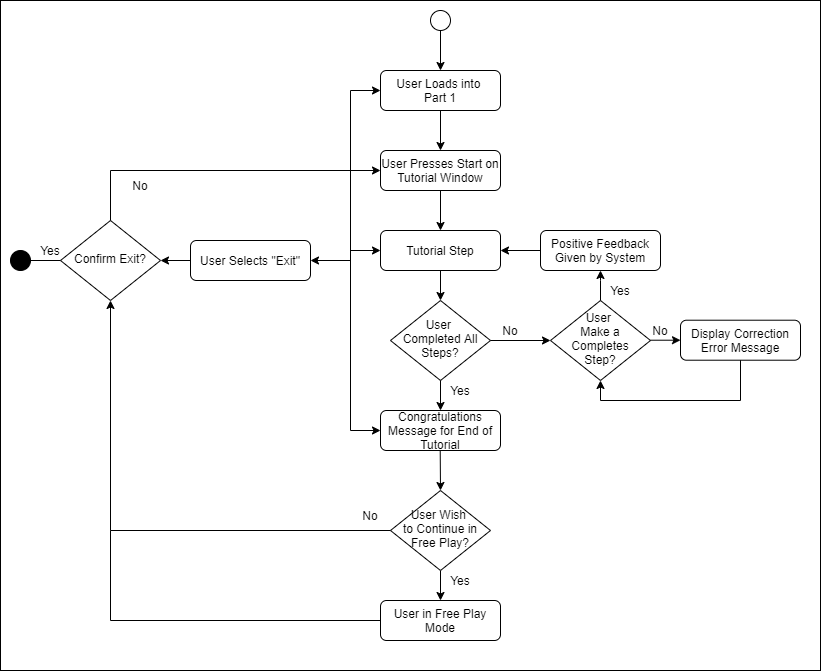

The diagram above was exported from draw.io. Its source (the exported page's mxGraphModel, read from the mxfile embedded in the PNG):
<mxGraphModel dx="1363" dy="752" grid="1" gridSize="10" guides="1" tooltips="1" connect="1" arrows="1" fold="1" page="1" pageScale="1" pageWidth="827" pageHeight="1169" math="0" shadow="0">
  <root>
    <mxCell id="WIyWlLk6GJQsqaUBKTNV-0" />
    <mxCell id="WIyWlLk6GJQsqaUBKTNV-1" parent="WIyWlLk6GJQsqaUBKTNV-0" />
    <mxCell id="GjbYeJyNVmbT2s16waJ5-17" value="" style="rounded=0;whiteSpace=wrap;html=1;fillColor=#FFFFFF;" vertex="1" parent="WIyWlLk6GJQsqaUBKTNV-1">
      <mxGeometry y="60" width="820" height="670" as="geometry" />
    </mxCell>
    <mxCell id="z4ukpCUgUMoN6mx6r_hL-0" value="" style="ellipse;whiteSpace=wrap;html=1;aspect=fixed;" parent="WIyWlLk6GJQsqaUBKTNV-1" vertex="1">
      <mxGeometry x="430" y="70" width="20" height="20" as="geometry" />
    </mxCell>
    <mxCell id="z4ukpCUgUMoN6mx6r_hL-1" value="User Loads into &lt;br&gt;Part 1" style="rounded=1;whiteSpace=wrap;html=1;fontSize=12;glass=0;strokeWidth=1;shadow=0;" parent="WIyWlLk6GJQsqaUBKTNV-1" vertex="1">
      <mxGeometry x="380" y="130" width="120" height="40" as="geometry" />
    </mxCell>
    <mxCell id="z4ukpCUgUMoN6mx6r_hL-2" value="" style="endArrow=classic;html=1;exitX=0.5;exitY=1;exitDx=0;exitDy=0;entryX=0.5;entryY=0;entryDx=0;entryDy=0;" parent="WIyWlLk6GJQsqaUBKTNV-1" source="z4ukpCUgUMoN6mx6r_hL-0" target="z4ukpCUgUMoN6mx6r_hL-1" edge="1">
      <mxGeometry width="50" height="50" relative="1" as="geometry">
        <mxPoint x="490" y="130" as="sourcePoint" />
        <mxPoint x="540" y="80" as="targetPoint" />
      </mxGeometry>
    </mxCell>
    <mxCell id="z4ukpCUgUMoN6mx6r_hL-3" value="Confirm Exit?" style="rhombus;whiteSpace=wrap;html=1;shadow=0;fontFamily=Helvetica;fontSize=12;align=center;strokeWidth=1;spacing=6;spacingTop=-4;" parent="WIyWlLk6GJQsqaUBKTNV-1" vertex="1">
      <mxGeometry x="60" y="280" width="100" height="80" as="geometry" />
    </mxCell>
    <mxCell id="z4ukpCUgUMoN6mx6r_hL-5" value="" style="endArrow=none;html=1;entryX=0;entryY=0.5;entryDx=0;entryDy=0;exitX=1;exitY=0.5;exitDx=0;exitDy=0;" parent="WIyWlLk6GJQsqaUBKTNV-1" source="z4ukpCUgUMoN6mx6r_hL-6" target="z4ukpCUgUMoN6mx6r_hL-3" edge="1">
      <mxGeometry width="50" height="50" relative="1" as="geometry">
        <mxPoint y="320" as="sourcePoint" />
        <mxPoint x="10" y="320" as="targetPoint" />
      </mxGeometry>
    </mxCell>
    <mxCell id="z4ukpCUgUMoN6mx6r_hL-6" value="" style="ellipse;whiteSpace=wrap;html=1;aspect=fixed;fillColor=#000000;" parent="WIyWlLk6GJQsqaUBKTNV-1" vertex="1">
      <mxGeometry x="10" y="310" width="20" height="20" as="geometry" />
    </mxCell>
    <mxCell id="z4ukpCUgUMoN6mx6r_hL-7" value="Yes" style="text;html=1;strokeColor=none;fillColor=none;align=center;verticalAlign=middle;whiteSpace=wrap;rounded=0;" parent="WIyWlLk6GJQsqaUBKTNV-1" vertex="1">
      <mxGeometry x="30" y="300" width="40" height="20" as="geometry" />
    </mxCell>
    <mxCell id="z4ukpCUgUMoN6mx6r_hL-9" value="User Selects &quot;Exit&quot;" style="rounded=1;whiteSpace=wrap;html=1;fontSize=12;glass=0;strokeWidth=1;shadow=0;" parent="WIyWlLk6GJQsqaUBKTNV-1" vertex="1">
      <mxGeometry x="190" y="300" width="120" height="40" as="geometry" />
    </mxCell>
    <mxCell id="z4ukpCUgUMoN6mx6r_hL-10" value="" style="endArrow=classic;html=1;exitX=0;exitY=0.5;exitDx=0;exitDy=0;entryX=1;entryY=0.5;entryDx=0;entryDy=0;" parent="WIyWlLk6GJQsqaUBKTNV-1" source="z4ukpCUgUMoN6mx6r_hL-9" target="z4ukpCUgUMoN6mx6r_hL-3" edge="1">
      <mxGeometry width="50" height="50" relative="1" as="geometry">
        <mxPoint x="130" y="300" as="sourcePoint" />
        <mxPoint x="180" y="250" as="targetPoint" />
      </mxGeometry>
    </mxCell>
    <mxCell id="z4ukpCUgUMoN6mx6r_hL-12" value="No" style="text;html=1;strokeColor=none;fillColor=none;align=center;verticalAlign=middle;whiteSpace=wrap;rounded=0;" parent="WIyWlLk6GJQsqaUBKTNV-1" vertex="1">
      <mxGeometry x="120" y="240" width="40" height="10" as="geometry" />
    </mxCell>
    <mxCell id="z4ukpCUgUMoN6mx6r_hL-15" value="" style="endArrow=classic;startArrow=classic;html=1;entryX=0;entryY=0.5;entryDx=0;entryDy=0;exitX=1;exitY=0.5;exitDx=0;exitDy=0;rounded=0;" parent="WIyWlLk6GJQsqaUBKTNV-1" source="z4ukpCUgUMoN6mx6r_hL-9" target="z4ukpCUgUMoN6mx6r_hL-1" edge="1">
      <mxGeometry width="50" height="50" relative="1" as="geometry">
        <mxPoint x="380" y="360" as="sourcePoint" />
        <mxPoint x="390" y="140" as="targetPoint" />
        <Array as="points">
          <mxPoint x="350" y="320" />
          <mxPoint x="350" y="150" />
        </Array>
      </mxGeometry>
    </mxCell>
    <mxCell id="z4ukpCUgUMoN6mx6r_hL-17" value="" style="endArrow=none;html=1;exitX=0.5;exitY=0;exitDx=0;exitDy=0;rounded=0;" parent="WIyWlLk6GJQsqaUBKTNV-1" source="z4ukpCUgUMoN6mx6r_hL-3" edge="1">
      <mxGeometry width="50" height="50" relative="1" as="geometry">
        <mxPoint x="100" y="260" as="sourcePoint" />
        <mxPoint x="350" y="230" as="targetPoint" />
        <Array as="points">
          <mxPoint x="110" y="230" />
        </Array>
      </mxGeometry>
    </mxCell>
    <mxCell id="z4ukpCUgUMoN6mx6r_hL-18" value="" style="endArrow=classic;html=1;exitX=0.5;exitY=1;exitDx=0;exitDy=0;entryX=0.5;entryY=0;entryDx=0;entryDy=0;" parent="WIyWlLk6GJQsqaUBKTNV-1" source="z4ukpCUgUMoN6mx6r_hL-1" edge="1">
      <mxGeometry width="50" height="50" relative="1" as="geometry">
        <mxPoint x="490" y="230" as="sourcePoint" />
        <mxPoint x="440" y="210" as="targetPoint" />
      </mxGeometry>
    </mxCell>
    <mxCell id="z4ukpCUgUMoN6mx6r_hL-22" value="" style="endArrow=classic;html=1;entryX=0;entryY=0.5;entryDx=0;entryDy=0;" parent="WIyWlLk6GJQsqaUBKTNV-1" edge="1">
      <mxGeometry width="50" height="50" relative="1" as="geometry">
        <mxPoint x="350" y="230" as="sourcePoint" />
        <mxPoint x="380" y="230" as="targetPoint" />
      </mxGeometry>
    </mxCell>
    <mxCell id="z4ukpCUgUMoN6mx6r_hL-29" value="User Presses Start on Tutorial Window" style="rounded=1;whiteSpace=wrap;html=1;fontSize=12;glass=0;strokeWidth=1;shadow=0;" parent="WIyWlLk6GJQsqaUBKTNV-1" vertex="1">
      <mxGeometry x="380" y="210" width="120" height="40" as="geometry" />
    </mxCell>
    <mxCell id="z4ukpCUgUMoN6mx6r_hL-31" value="" style="endArrow=classic;html=1;exitX=0.5;exitY=1;exitDx=0;exitDy=0;entryX=0.5;entryY=0;entryDx=0;entryDy=0;" parent="WIyWlLk6GJQsqaUBKTNV-1" edge="1" target="z4ukpCUgUMoN6mx6r_hL-32">
      <mxGeometry width="50" height="50" relative="1" as="geometry">
        <mxPoint x="440.00000000000006" y="249.9999999999999" as="sourcePoint" />
        <mxPoint x="440" y="290" as="targetPoint" />
      </mxGeometry>
    </mxCell>
    <mxCell id="z4ukpCUgUMoN6mx6r_hL-32" value="Tutorial Step" style="rounded=1;whiteSpace=wrap;html=1;fontSize=12;glass=0;strokeWidth=1;shadow=0;" parent="WIyWlLk6GJQsqaUBKTNV-1" vertex="1">
      <mxGeometry x="380" y="290" width="120" height="40" as="geometry" />
    </mxCell>
    <mxCell id="z4ukpCUgUMoN6mx6r_hL-33" value="" style="endArrow=classic;html=1;entryX=0;entryY=0.5;entryDx=0;entryDy=0;rounded=0;" parent="WIyWlLk6GJQsqaUBKTNV-1" target="z4ukpCUgUMoN6mx6r_hL-32" edge="1">
      <mxGeometry width="50" height="50" relative="1" as="geometry">
        <mxPoint x="350" y="230" as="sourcePoint" />
        <mxPoint x="380" y="260" as="targetPoint" />
        <Array as="points">
          <mxPoint x="350" y="310" />
        </Array>
      </mxGeometry>
    </mxCell>
    <mxCell id="z4ukpCUgUMoN6mx6r_hL-34" value="" style="endArrow=classic;html=1;exitX=0.5;exitY=1;exitDx=0;exitDy=0;" parent="WIyWlLk6GJQsqaUBKTNV-1" source="z4ukpCUgUMoN6mx6r_hL-32" edge="1">
      <mxGeometry width="50" height="50" relative="1" as="geometry">
        <mxPoint x="480" y="400" as="sourcePoint" />
        <mxPoint x="440" y="360" as="targetPoint" />
      </mxGeometry>
    </mxCell>
    <mxCell id="z4ukpCUgUMoN6mx6r_hL-35" value="User &lt;br&gt;Completed All Steps?" style="rhombus;whiteSpace=wrap;html=1;shadow=0;fontFamily=Helvetica;fontSize=12;align=center;strokeWidth=1;spacing=6;spacingTop=-4;" parent="WIyWlLk6GJQsqaUBKTNV-1" vertex="1">
      <mxGeometry x="390" y="360" width="100" height="80" as="geometry" />
    </mxCell>
    <mxCell id="z4ukpCUgUMoN6mx6r_hL-36" value="" style="endArrow=classic;html=1;exitX=1;exitY=0.5;exitDx=0;exitDy=0;entryX=0;entryY=0.5;entryDx=0;entryDy=0;" parent="WIyWlLk6GJQsqaUBKTNV-1" source="z4ukpCUgUMoN6mx6r_hL-35" target="z4ukpCUgUMoN6mx6r_hL-53" edge="1">
      <mxGeometry width="50" height="50" relative="1" as="geometry">
        <mxPoint x="540" y="410" as="sourcePoint" />
        <mxPoint x="530" y="400" as="targetPoint" />
      </mxGeometry>
    </mxCell>
    <mxCell id="z4ukpCUgUMoN6mx6r_hL-37" value="No" style="text;html=1;strokeColor=none;fillColor=none;align=center;verticalAlign=middle;whiteSpace=wrap;rounded=0;" parent="WIyWlLk6GJQsqaUBKTNV-1" vertex="1">
      <mxGeometry x="490" y="379.71000000000004" width="40" height="20" as="geometry" />
    </mxCell>
    <mxCell id="z4ukpCUgUMoN6mx6r_hL-38" value="Yes" style="text;html=1;strokeColor=none;fillColor=none;align=center;verticalAlign=middle;whiteSpace=wrap;rounded=0;" parent="WIyWlLk6GJQsqaUBKTNV-1" vertex="1">
      <mxGeometry x="440" y="440" width="40" height="20" as="geometry" />
    </mxCell>
    <mxCell id="z4ukpCUgUMoN6mx6r_hL-39" value="" style="endArrow=classic;html=1;exitX=0.5;exitY=1;exitDx=0;exitDy=0;" parent="WIyWlLk6GJQsqaUBKTNV-1" source="z4ukpCUgUMoN6mx6r_hL-35" edge="1">
      <mxGeometry width="50" height="50" relative="1" as="geometry">
        <mxPoint x="435" y="500" as="sourcePoint" />
        <mxPoint x="440" y="470" as="targetPoint" />
      </mxGeometry>
    </mxCell>
    <mxCell id="z4ukpCUgUMoN6mx6r_hL-40" value="Congratulations Message for End of Tutorial" style="rounded=1;whiteSpace=wrap;html=1;fontSize=12;glass=0;strokeWidth=1;shadow=0;" parent="WIyWlLk6GJQsqaUBKTNV-1" vertex="1">
      <mxGeometry x="380" y="470" width="120" height="40" as="geometry" />
    </mxCell>
    <mxCell id="z4ukpCUgUMoN6mx6r_hL-42" value="" style="endArrow=classic;html=1;exitX=0.5;exitY=1;exitDx=0;exitDy=0;entryX=0.5;entryY=0;entryDx=0;entryDy=0;" parent="WIyWlLk6GJQsqaUBKTNV-1" edge="1">
      <mxGeometry width="50" height="50" relative="1" as="geometry">
        <mxPoint x="439.71" y="510" as="sourcePoint" />
        <mxPoint x="440" y="550" as="targetPoint" />
      </mxGeometry>
    </mxCell>
    <mxCell id="z4ukpCUgUMoN6mx6r_hL-43" value="" style="endArrow=classic;html=1;entryX=0;entryY=0.5;entryDx=0;entryDy=0;rounded=0;" parent="WIyWlLk6GJQsqaUBKTNV-1" target="z4ukpCUgUMoN6mx6r_hL-40" edge="1">
      <mxGeometry width="50" height="50" relative="1" as="geometry">
        <mxPoint x="350" y="310" as="sourcePoint" />
        <mxPoint x="360" y="510" as="targetPoint" />
        <Array as="points">
          <mxPoint x="350" y="490" />
        </Array>
      </mxGeometry>
    </mxCell>
    <mxCell id="z4ukpCUgUMoN6mx6r_hL-53" value="User &lt;br&gt;Make a Completes Step?" style="rhombus;whiteSpace=wrap;html=1;shadow=0;fontFamily=Helvetica;fontSize=12;align=center;strokeWidth=1;spacing=6;spacingTop=-4;" parent="WIyWlLk6GJQsqaUBKTNV-1" vertex="1">
      <mxGeometry x="550" y="360" width="100" height="80" as="geometry" />
    </mxCell>
    <mxCell id="z4ukpCUgUMoN6mx6r_hL-54" value="" style="endArrow=classic;html=1;exitX=0.5;exitY=0;exitDx=0;exitDy=0;rounded=0;entryX=1;entryY=1;entryDx=0;entryDy=0;" parent="WIyWlLk6GJQsqaUBKTNV-1" source="z4ukpCUgUMoN6mx6r_hL-53" edge="1">
      <mxGeometry width="50" height="50" relative="1" as="geometry">
        <mxPoint x="600" y="340" as="sourcePoint" />
        <mxPoint x="600" y="330" as="targetPoint" />
        <Array as="points">
          <mxPoint x="600" y="340" />
        </Array>
      </mxGeometry>
    </mxCell>
    <mxCell id="z4ukpCUgUMoN6mx6r_hL-56" value="" style="endArrow=classic;html=1;exitX=1;exitY=0.5;exitDx=0;exitDy=0;entryX=0;entryY=0.5;entryDx=0;entryDy=0;" parent="WIyWlLk6GJQsqaUBKTNV-1" target="z4ukpCUgUMoN6mx6r_hL-58" edge="1">
      <mxGeometry width="50" height="50" relative="1" as="geometry">
        <mxPoint x="650" y="399.71000000000004" as="sourcePoint" />
        <mxPoint x="690" y="399.71000000000004" as="targetPoint" />
      </mxGeometry>
    </mxCell>
    <mxCell id="z4ukpCUgUMoN6mx6r_hL-57" value="No" style="text;html=1;strokeColor=none;fillColor=none;align=center;verticalAlign=middle;whiteSpace=wrap;rounded=0;" parent="WIyWlLk6GJQsqaUBKTNV-1" vertex="1">
      <mxGeometry x="640" y="379.71000000000004" width="40" height="20" as="geometry" />
    </mxCell>
    <mxCell id="z4ukpCUgUMoN6mx6r_hL-58" value="Display Correction&lt;br&gt;Error Message" style="rounded=1;whiteSpace=wrap;html=1;fontSize=12;glass=0;strokeWidth=1;shadow=0;" parent="WIyWlLk6GJQsqaUBKTNV-1" vertex="1">
      <mxGeometry x="680" y="379.71000000000004" width="120" height="40" as="geometry" />
    </mxCell>
    <mxCell id="z4ukpCUgUMoN6mx6r_hL-59" value="Positive Feedback Given by System" style="rounded=1;whiteSpace=wrap;html=1;fontSize=12;glass=0;strokeWidth=1;shadow=0;" parent="WIyWlLk6GJQsqaUBKTNV-1" vertex="1">
      <mxGeometry x="540" y="290" width="120" height="40" as="geometry" />
    </mxCell>
    <mxCell id="z4ukpCUgUMoN6mx6r_hL-61" value="" style="endArrow=classic;html=1;exitX=0;exitY=0.5;exitDx=0;exitDy=0;entryX=1;entryY=0.5;entryDx=0;entryDy=0;" parent="WIyWlLk6GJQsqaUBKTNV-1" source="z4ukpCUgUMoN6mx6r_hL-59" target="z4ukpCUgUMoN6mx6r_hL-32" edge="1">
      <mxGeometry width="50" height="50" relative="1" as="geometry">
        <mxPoint x="610" y="270" as="sourcePoint" />
        <mxPoint x="660" y="220" as="targetPoint" />
      </mxGeometry>
    </mxCell>
    <mxCell id="z4ukpCUgUMoN6mx6r_hL-62" value="Yes" style="text;html=1;strokeColor=none;fillColor=none;align=center;verticalAlign=middle;whiteSpace=wrap;rounded=0;" parent="WIyWlLk6GJQsqaUBKTNV-1" vertex="1">
      <mxGeometry x="600" y="340" width="40" height="20" as="geometry" />
    </mxCell>
    <mxCell id="z4ukpCUgUMoN6mx6r_hL-63" value="" style="endArrow=classic;html=1;exitX=0.5;exitY=1;exitDx=0;exitDy=0;entryX=0.5;entryY=1;entryDx=0;entryDy=0;rounded=0;" parent="WIyWlLk6GJQsqaUBKTNV-1" source="z4ukpCUgUMoN6mx6r_hL-58" target="z4ukpCUgUMoN6mx6r_hL-53" edge="1">
      <mxGeometry width="50" height="50" relative="1" as="geometry">
        <mxPoint x="760" y="490" as="sourcePoint" />
        <mxPoint x="810" y="440" as="targetPoint" />
        <Array as="points">
          <mxPoint x="740" y="460" />
          <mxPoint x="600" y="460" />
        </Array>
      </mxGeometry>
    </mxCell>
    <mxCell id="GjbYeJyNVmbT2s16waJ5-13" style="edgeStyle=orthogonalEdgeStyle;rounded=0;orthogonalLoop=1;jettySize=auto;html=1;exitX=0.5;exitY=1;exitDx=0;exitDy=0;entryX=0.5;entryY=0;entryDx=0;entryDy=0;" edge="1" parent="WIyWlLk6GJQsqaUBKTNV-1" source="GjbYeJyNVmbT2s16waJ5-6" target="GjbYeJyNVmbT2s16waJ5-12">
      <mxGeometry relative="1" as="geometry" />
    </mxCell>
    <mxCell id="GjbYeJyNVmbT2s16waJ5-6" value="User Wish &lt;br&gt;to Continue in Free Play?" style="rhombus;whiteSpace=wrap;html=1;shadow=0;fontFamily=Helvetica;fontSize=12;align=center;strokeWidth=1;spacing=6;spacingTop=-4;" vertex="1" parent="WIyWlLk6GJQsqaUBKTNV-1">
      <mxGeometry x="390" y="550" width="100" height="80" as="geometry" />
    </mxCell>
    <mxCell id="GjbYeJyNVmbT2s16waJ5-11" value="No" style="text;html=1;strokeColor=none;fillColor=none;align=center;verticalAlign=middle;whiteSpace=wrap;rounded=0;" vertex="1" parent="WIyWlLk6GJQsqaUBKTNV-1">
      <mxGeometry x="350" y="565" width="40" height="20" as="geometry" />
    </mxCell>
    <mxCell id="GjbYeJyNVmbT2s16waJ5-12" value="User in Free Play Mode" style="rounded=1;whiteSpace=wrap;html=1;fontSize=12;glass=0;strokeWidth=1;shadow=0;" vertex="1" parent="WIyWlLk6GJQsqaUBKTNV-1">
      <mxGeometry x="380" y="660" width="120" height="40" as="geometry" />
    </mxCell>
    <mxCell id="GjbYeJyNVmbT2s16waJ5-14" value="" style="endArrow=classic;html=1;exitX=0;exitY=0.5;exitDx=0;exitDy=0;entryX=0.5;entryY=1;entryDx=0;entryDy=0;rounded=0;" edge="1" parent="WIyWlLk6GJQsqaUBKTNV-1" source="GjbYeJyNVmbT2s16waJ5-6" target="z4ukpCUgUMoN6mx6r_hL-3">
      <mxGeometry width="50" height="50" relative="1" as="geometry">
        <mxPoint x="290" y="540" as="sourcePoint" />
        <mxPoint x="340" y="490" as="targetPoint" />
        <Array as="points">
          <mxPoint x="110" y="590" />
        </Array>
      </mxGeometry>
    </mxCell>
    <mxCell id="GjbYeJyNVmbT2s16waJ5-15" value="Yes" style="text;html=1;strokeColor=none;fillColor=none;align=center;verticalAlign=middle;whiteSpace=wrap;rounded=0;" vertex="1" parent="WIyWlLk6GJQsqaUBKTNV-1">
      <mxGeometry x="440" y="630" width="40" height="20" as="geometry" />
    </mxCell>
    <mxCell id="GjbYeJyNVmbT2s16waJ5-16" value="" style="endArrow=none;html=1;exitX=0;exitY=0.5;exitDx=0;exitDy=0;rounded=0;" edge="1" parent="WIyWlLk6GJQsqaUBKTNV-1" source="GjbYeJyNVmbT2s16waJ5-12">
      <mxGeometry width="50" height="50" relative="1" as="geometry">
        <mxPoint x="120" y="680" as="sourcePoint" />
        <mxPoint x="110" y="590" as="targetPoint" />
        <Array as="points">
          <mxPoint x="110" y="680" />
        </Array>
      </mxGeometry>
    </mxCell>
  </root>
</mxGraphModel>